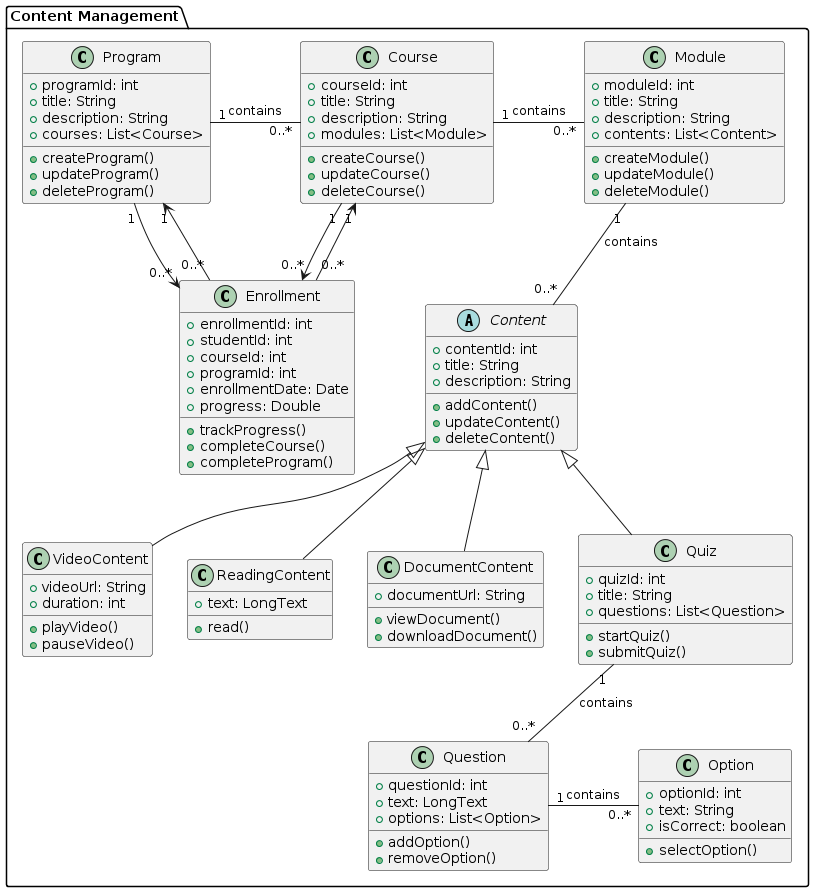

The diagram above was rendered by PlantUML. Its source (embedded in the PNG):
@startuml
package "Content Management" {
  class Program {
    +programId: int
    +title: String
    +description: String
    +courses: List<Course>
    +createProgram()
    +updateProgram()
    +deleteProgram()
  }
  
  class Course {
    +courseId: int
    +title: String
    +description: String
    +modules: List<Module>
    +createCourse()
    +updateCourse()
    +deleteCourse()
  }
  
  class Module {
    +moduleId: int
    +title: String
    +description: String
    +contents: List<Content>
    +createModule()
    +updateModule()
    +deleteModule()
  }
  
  abstract class Content {
    +contentId: int
    +title: String
    +description: String
    +addContent()
    +updateContent()
    +deleteContent()
  }
  
  class VideoContent {
    +videoUrl: String
    +duration: int
    +playVideo()
    +pauseVideo()
  }
  
  class ReadingContent {
    +text: LongText
    +read()
  }
  
  class DocumentContent {
    +documentUrl: String
    +viewDocument()
    +downloadDocument()
  }
  
  class Quiz {
    +quizId: int
    +title: String
    +questions: List<Question>
    +startQuiz()
    +submitQuiz()
  }
  
  class Question {
    +questionId: int
    +text: LongText
    +options: List<Option>
    +addOption()
    +removeOption()
  }
  
  class Option {
    +optionId: int
    +text: String
    +isCorrect: boolean
    +selectOption()
  }

class Enrollment {
    +enrollmentId: int
    +studentId: int
    +courseId: int
    +programId: int
    +enrollmentDate: Date
    +progress: Double
    +trackProgress()
    +completeCourse()
    +completeProgram()
  }
  
 
  Program "1" -- "0..*" Course : contains
  Course "1" -- "0..*" Module : contains
  Module "1" -- "0..*" Content : contains
  Course "1" --> "0..*" Enrollment
  Program "1" --> "0..*" Enrollment
  Enrollment "0..*" --> "1" Course
  Enrollment "0..*" --> "1" Program
  Content <|-- VideoContent
  Content <|-- ReadingContent
  Content <|-- DocumentContent
  Content <|-- Quiz
  Quiz "1" -- "0..*" Question : contains
  Question "1" -- "0..*" Option : contains
  
  Program -[hidden]right-> Course
  Course -[hidden]right-> Module
  Content -[hidden]down-> Quiz
  
  VideoContent -[hidden]right-> ReadingContent
  ReadingContent -[hidden]right-> DocumentContent
  DocumentContent -[hidden]right-> Quiz
  Question -[hidden]right-> Option
}
@enduml